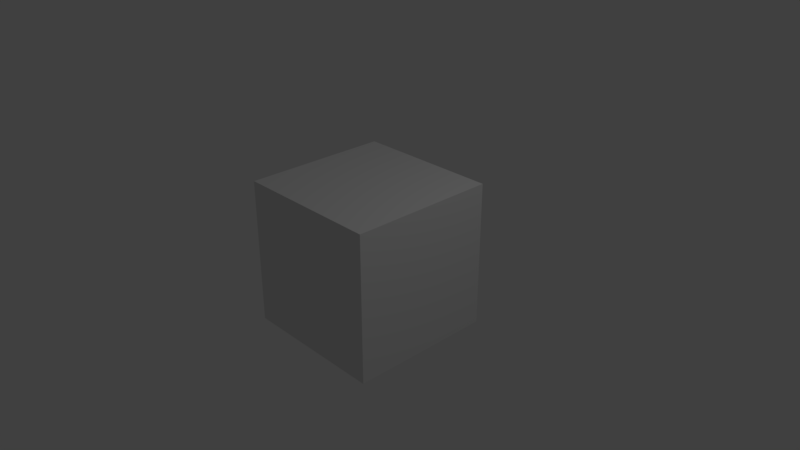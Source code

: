 # Source: steampunk.blend  (saved by Blender 2.79.0; exported with 4.5.12 LTS)
import bpy
from mathutils import Matrix  # noqa: F401  (used for matrix-valued properties, if any)

bpy.ops.wm.read_factory_settings(use_empty=True)
scene = bpy.context.scene
scene.name = 'Scene'

# ---- collections
col_collection_1 = bpy.data.collections.new('Collection 1'); scene.collection.children.link(col_collection_1)

# ---- materials (node trees are filled in below, after node groups)
mat_material = bpy.data.materials.new('Material')
mat_material.alpha_threshold = 0.0
mat_material.use_transparent_shadow = False
mat_material.roughness = 0.5
mat_material.line_color = (0.0, 0.0, 0.0, 1.0)

# ---- material node trees

# ---- world
world_world = bpy.data.worlds.new('World'); scene.world = world_world
world_world.color = (0.05088, 0.05088, 0.05088)
world_world.use_sun_shadow = False
world_world.sun_shadow_jitter_overblur = 0.0
world_world.cycles.sampling_method = 'MANUAL'

# ---- cameras
cam_camera = bpy.data.cameras.new('Camera')
cam_camera.clip_end = 100.0
cam_camera.lens = 35.0
cam_camera.sensor_width = 32.0
cam_camera.sensor_height = 18.0
cam_camera.ortho_scale = 7.314
cam_camera.dof.focus_distance = 0.0
cam_camera.dof.aperture_fstop = 128.0

# ---- lights
light_lamp = bpy.data.lights.new('Lamp', 'POINT')
light_lamp.transmission_factor = 0.0
light_lamp.cutoff_distance = 30.0
light_lamp.energy = 100.0
light_lamp.shadow_buffer_clip_start = 1.001
light_lamp.shadow_soft_size = 0.1
light_lamp.shadow_maximum_resolution = 0.006
light_lamp.use_absolute_resolution = True

# ---- meshes
me_cube = bpy.data.meshes.new('Cube')
me_cube.from_pydata([(1.0, 1.0, -1.0), (1.0, -1.0, -1.0), (-1.0, -1.0, -1.0), (-1.0, 1.0, -1.0), (1.0, 1.0, 1.0), (1.0, -1.0, 1.0), (-1.0, -1.0, 1.0), (-1.0, 1.0, 1.0)], [], [(0, 1, 2, 3), (4, 7, 6, 5), (0, 4, 5, 1), (1, 5, 6, 2), (2, 6, 7, 3), (4, 0, 3, 7)])
me_cube.materials.append(mat_material)
me_cube.use_remesh_preserve_volume = False
me_cube.use_remesh_preserve_attributes = False
me_cube.use_mirror_vertex_groups = False
me_cube.update()

# ---- objects
ob_cube = bpy.data.objects.new('Cube', me_cube)
ob_lamp = bpy.data.objects.new('Lamp', light_lamp)
ob_camera = bpy.data.objects.new('Camera', cam_camera)

# ---- transforms, parenting, visibility, modifiers, constraints
ob_cube.location = (0.0, 0.0, 0.0)
ob_cube.lock_rotations_4d = False
ob_cube.empty_display_type = 'ARROWS'
ob_cube.lineart.crease_threshold = 0.0
ob_lamp.location = (4.076, 1.005, 5.904)
ob_lamp.rotation_euler = (0.6503, 0.05522, 1.866)
ob_lamp.lock_rotations_4d = False
ob_lamp.empty_display_type = 'ARROWS'
ob_lamp.color = (0.0, 0.0, 0.0, 0.0)
ob_lamp.lineart.crease_threshold = 0.0
ob_camera.location = (7.481, -6.508, 5.344)
ob_camera.rotation_euler = (1.109, 0.0, 0.8149)
ob_camera.lock_rotations_4d = False
ob_camera.empty_display_type = 'ARROWS'
ob_camera.color = (0.0, 0.0, 0.0, 0.0)
ob_camera.display_type = 'WIRE'
ob_camera.lineart.crease_threshold = 0.0

# ---- collection membership
col_collection_1.objects.link(ob_cube)
col_collection_1.objects.link(ob_lamp)
col_collection_1.objects.link(ob_camera)

# ---- scene / render settings (as saved in the file)
scene.camera = ob_camera
scene.frame_start = 1; scene.frame_end = 250; scene.frame_set(1)
scene.render.engine = 'BLENDER_EEVEE_NEXT'
scene.render.resolution_percentage = 50
scene.render.dither_intensity = 0.0
scene.cycles.use_denoising = False
scene.cycles.samples = 128
scene.cycles.sampling_pattern = 'TABULATED_SOBOL'
scene.cycles.use_adaptive_sampling = False
scene.cycles.use_light_tree = False
scene.cycles.blur_glossy = 0.0
scene.cycles.sample_clamp_indirect = 0.0
scene.view_settings.view_transform = 'Standard'
bpy.context.view_layer.update()
